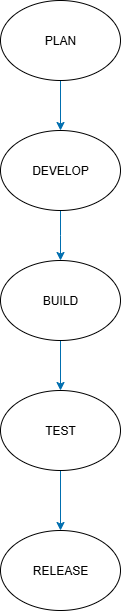

The diagram above was exported from draw.io. Its source (the exported page's mxGraphModel, read from the mxfile embedded in the PNG):
<mxGraphModel dx="788" dy="460" grid="1" gridSize="10" guides="1" tooltips="1" connect="1" arrows="1" fold="1" page="1" pageScale="1" pageWidth="850" pageHeight="1100" math="0" shadow="0">
  <root>
    <mxCell id="0" />
    <mxCell id="1" parent="0" />
    <mxCell id="1VxrVKL7HDZlsGBmP3NI-3" style="edgeStyle=orthogonalEdgeStyle;rounded=0;orthogonalLoop=1;jettySize=auto;html=1;fillColor=#1ba1e2;strokeColor=#006EAF;" edge="1" parent="1" source="1VxrVKL7HDZlsGBmP3NI-2" target="1VxrVKL7HDZlsGBmP3NI-4">
      <mxGeometry relative="1" as="geometry">
        <mxPoint x="380" y="150" as="targetPoint" />
      </mxGeometry>
    </mxCell>
    <mxCell id="1VxrVKL7HDZlsGBmP3NI-2" value="PLAN" style="ellipse;whiteSpace=wrap;html=1;" vertex="1" parent="1">
      <mxGeometry x="320" y="20" width="120" height="80" as="geometry" />
    </mxCell>
    <mxCell id="1VxrVKL7HDZlsGBmP3NI-5" style="edgeStyle=orthogonalEdgeStyle;rounded=0;orthogonalLoop=1;jettySize=auto;html=1;fillColor=#1ba1e2;strokeColor=#006EAF;" edge="1" parent="1" source="1VxrVKL7HDZlsGBmP3NI-4">
      <mxGeometry relative="1" as="geometry">
        <mxPoint x="380" y="280" as="targetPoint" />
      </mxGeometry>
    </mxCell>
    <mxCell id="1VxrVKL7HDZlsGBmP3NI-4" value="DEVELOP" style="ellipse;whiteSpace=wrap;html=1;" vertex="1" parent="1">
      <mxGeometry x="320" y="150" width="120" height="80" as="geometry" />
    </mxCell>
    <mxCell id="1VxrVKL7HDZlsGBmP3NI-7" style="edgeStyle=orthogonalEdgeStyle;rounded=0;orthogonalLoop=1;jettySize=auto;html=1;fillColor=#1ba1e2;strokeColor=#006EAF;" edge="1" parent="1" source="1VxrVKL7HDZlsGBmP3NI-6" target="1VxrVKL7HDZlsGBmP3NI-8">
      <mxGeometry relative="1" as="geometry">
        <mxPoint x="380" y="420" as="targetPoint" />
      </mxGeometry>
    </mxCell>
    <mxCell id="1VxrVKL7HDZlsGBmP3NI-6" value="BUILD" style="ellipse;whiteSpace=wrap;html=1;" vertex="1" parent="1">
      <mxGeometry x="320" y="280" width="120" height="80" as="geometry" />
    </mxCell>
    <mxCell id="1VxrVKL7HDZlsGBmP3NI-9" style="edgeStyle=orthogonalEdgeStyle;rounded=0;orthogonalLoop=1;jettySize=auto;html=1;fillColor=#1ba1e2;strokeColor=#006EAF;" edge="1" parent="1" source="1VxrVKL7HDZlsGBmP3NI-8" target="1VxrVKL7HDZlsGBmP3NI-10">
      <mxGeometry relative="1" as="geometry">
        <mxPoint x="380" y="550" as="targetPoint" />
      </mxGeometry>
    </mxCell>
    <mxCell id="1VxrVKL7HDZlsGBmP3NI-8" value="TEST" style="ellipse;whiteSpace=wrap;html=1;" vertex="1" parent="1">
      <mxGeometry x="320" y="410" width="120" height="80" as="geometry" />
    </mxCell>
    <mxCell id="1VxrVKL7HDZlsGBmP3NI-10" value="RELEASE" style="ellipse;whiteSpace=wrap;html=1;" vertex="1" parent="1">
      <mxGeometry x="320" y="550" width="120" height="80" as="geometry" />
    </mxCell>
  </root>
</mxGraphModel>